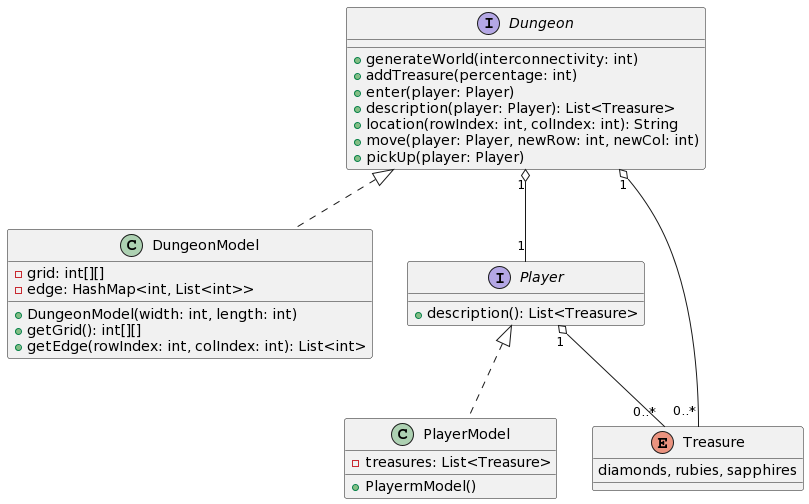

The diagram above was rendered by PlantUML. Its source (embedded in the PNG):
@startuml
interface Dungeon {
+generateWorld(interconnectivity: int)
+addTreasure(percentage: int)
+enter(player: Player)
+description(player: Player): List<Treasure>
+location(rowIndex: int, colIndex: int): String
+move(player: Player, newRow: int, newCol: int)
+pickUp(player: Player) 
}

class DungeonModel implements Dungeon{
-grid: int[][]
-edge: HashMap<int, List<int>>
+DungeonModel(width: int, length: int)
+getGrid(): int[][]
+getEdge(rowIndex: int, colIndex: int): List<int>
}

interface Player {
+description(): List<Treasure>
}

class PlayerModel implements Player{
-treasures: List<Treasure>
+PlayermModel()
}

enum Treasure {
diamonds, rubies, sapphires
}

Dungeon "1" o-- "1" Player
Dungeon "1" o-- "0..*" Treasure
Player "1" o-- "0..*" Treasure
@enduml